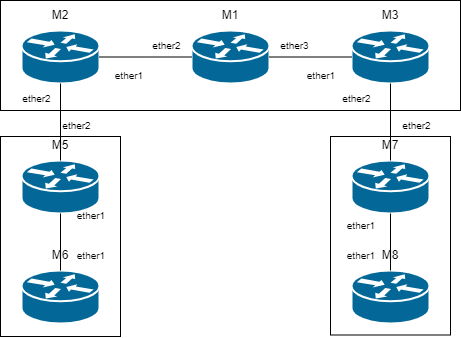

The diagram above was exported from draw.io. Its source (the exported page's mxGraphModel, read from the mxfile embedded in the PNG):
<mxGraphModel dx="891" dy="516" grid="1" gridSize="10" guides="1" tooltips="1" connect="1" arrows="1" fold="1" page="1" pageScale="1" pageWidth="1100" pageHeight="850" background="none" math="0" shadow="0">
  <root>
    <mxCell id="0" />
    <mxCell id="1" parent="0" />
    <mxCell id="1DnttQAGaEd1LcTpyU5W-24" value="" style="rounded=0;whiteSpace=wrap;html=1;" vertex="1" parent="1">
      <mxGeometry x="539" y="456" width="120" height="198.5" as="geometry" />
    </mxCell>
    <mxCell id="1DnttQAGaEd1LcTpyU5W-23" value="" style="rounded=0;whiteSpace=wrap;html=1;" vertex="1" parent="1">
      <mxGeometry x="209" y="456" width="120" height="200" as="geometry" />
    </mxCell>
    <mxCell id="1DnttQAGaEd1LcTpyU5W-22" value="" style="rounded=0;whiteSpace=wrap;html=1;" vertex="1" parent="1">
      <mxGeometry x="209" y="320" width="460" height="110" as="geometry" />
    </mxCell>
    <mxCell id="1DnttQAGaEd1LcTpyU5W-9" value="" style="group" vertex="1" connectable="0" parent="1">
      <mxGeometry x="230" y="320" width="78" height="83" as="geometry" />
    </mxCell>
    <mxCell id="1DnttQAGaEd1LcTpyU5W-5" value="" style="shape=mxgraph.cisco.routers.router;sketch=0;html=1;pointerEvents=1;dashed=0;fillColor=#036897;strokeColor=#ffffff;strokeWidth=2;verticalLabelPosition=bottom;verticalAlign=top;align=center;outlineConnect=0;" vertex="1" parent="1DnttQAGaEd1LcTpyU5W-9">
      <mxGeometry y="30" width="78" height="53" as="geometry" />
    </mxCell>
    <mxCell id="1DnttQAGaEd1LcTpyU5W-8" value="M2" style="text;html=1;align=center;verticalAlign=middle;whiteSpace=wrap;rounded=0;" vertex="1" parent="1DnttQAGaEd1LcTpyU5W-9">
      <mxGeometry x="9" width="60" height="30" as="geometry" />
    </mxCell>
    <mxCell id="1DnttQAGaEd1LcTpyU5W-16" value="" style="group" vertex="1" connectable="0" parent="1">
      <mxGeometry x="560" y="560" width="78" height="83" as="geometry" />
    </mxCell>
    <mxCell id="1DnttQAGaEd1LcTpyU5W-3" value="" style="shape=mxgraph.cisco.routers.router;sketch=0;html=1;pointerEvents=1;dashed=0;fillColor=#036897;strokeColor=#ffffff;strokeWidth=2;verticalLabelPosition=bottom;verticalAlign=top;align=center;outlineConnect=0;" vertex="1" parent="1DnttQAGaEd1LcTpyU5W-16">
      <mxGeometry y="30" width="78" height="53" as="geometry" />
    </mxCell>
    <mxCell id="1DnttQAGaEd1LcTpyU5W-15" value="M8" style="text;html=1;align=center;verticalAlign=middle;whiteSpace=wrap;rounded=0;" vertex="1" parent="1DnttQAGaEd1LcTpyU5W-16">
      <mxGeometry x="9" width="60" height="30" as="geometry" />
    </mxCell>
    <mxCell id="1DnttQAGaEd1LcTpyU5W-44" value="&lt;font style=&quot;font-size: 10px;&quot;&gt;ether1&lt;/font&gt;" style="text;html=1;align=center;verticalAlign=middle;whiteSpace=wrap;rounded=0;" vertex="1" parent="1DnttQAGaEd1LcTpyU5W-16">
      <mxGeometry x="-20" width="60" height="30" as="geometry" />
    </mxCell>
    <mxCell id="1DnttQAGaEd1LcTpyU5W-17" value="" style="group" vertex="1" connectable="0" parent="1">
      <mxGeometry x="560" y="450" width="90" height="83" as="geometry" />
    </mxCell>
    <mxCell id="1DnttQAGaEd1LcTpyU5W-4" value="" style="shape=mxgraph.cisco.routers.router;sketch=0;html=1;pointerEvents=1;dashed=0;fillColor=#036897;strokeColor=#ffffff;strokeWidth=2;verticalLabelPosition=bottom;verticalAlign=top;align=center;outlineConnect=0;" vertex="1" parent="1DnttQAGaEd1LcTpyU5W-17">
      <mxGeometry y="30" width="78" height="53" as="geometry" />
    </mxCell>
    <mxCell id="1DnttQAGaEd1LcTpyU5W-14" value="M7" style="text;html=1;align=center;verticalAlign=middle;whiteSpace=wrap;rounded=0;" vertex="1" parent="1DnttQAGaEd1LcTpyU5W-17">
      <mxGeometry x="9" width="60" height="30" as="geometry" />
    </mxCell>
    <mxCell id="1DnttQAGaEd1LcTpyU5W-38" value="ether2" style="text;html=1;align=center;verticalAlign=middle;resizable=0;points=[];autosize=1;strokeColor=none;fillColor=none;fontSize=10;" vertex="1" parent="1DnttQAGaEd1LcTpyU5W-17">
      <mxGeometry x="40" y="-20" width="50" height="30" as="geometry" />
    </mxCell>
    <mxCell id="1DnttQAGaEd1LcTpyU5W-18" value="" style="group" vertex="1" connectable="0" parent="1">
      <mxGeometry x="560" y="320" width="78" height="83" as="geometry" />
    </mxCell>
    <mxCell id="1DnttQAGaEd1LcTpyU5W-7" value="" style="shape=mxgraph.cisco.routers.router;sketch=0;html=1;pointerEvents=1;dashed=0;fillColor=#036897;strokeColor=#ffffff;strokeWidth=2;verticalLabelPosition=bottom;verticalAlign=top;align=center;outlineConnect=0;" vertex="1" parent="1DnttQAGaEd1LcTpyU5W-18">
      <mxGeometry y="30" width="78" height="53" as="geometry" />
    </mxCell>
    <mxCell id="1DnttQAGaEd1LcTpyU5W-11" value="M3" style="text;html=1;align=center;verticalAlign=middle;whiteSpace=wrap;rounded=0;" vertex="1" parent="1DnttQAGaEd1LcTpyU5W-18">
      <mxGeometry x="9" width="60" height="30" as="geometry" />
    </mxCell>
    <mxCell id="1DnttQAGaEd1LcTpyU5W-19" value="" style="group" vertex="1" connectable="0" parent="1">
      <mxGeometry x="400" y="320" width="78" height="83" as="geometry" />
    </mxCell>
    <mxCell id="1DnttQAGaEd1LcTpyU5W-6" value="" style="shape=mxgraph.cisco.routers.router;sketch=0;html=1;pointerEvents=1;dashed=0;fillColor=#036897;strokeColor=#ffffff;strokeWidth=2;verticalLabelPosition=bottom;verticalAlign=top;align=center;outlineConnect=0;" vertex="1" parent="1DnttQAGaEd1LcTpyU5W-19">
      <mxGeometry y="30" width="78" height="53" as="geometry" />
    </mxCell>
    <mxCell id="1DnttQAGaEd1LcTpyU5W-10" value="M1" style="text;html=1;align=center;verticalAlign=middle;whiteSpace=wrap;rounded=0;" vertex="1" parent="1DnttQAGaEd1LcTpyU5W-19">
      <mxGeometry x="9" width="60" height="30" as="geometry" />
    </mxCell>
    <mxCell id="1DnttQAGaEd1LcTpyU5W-25" value="" style="endArrow=none;html=1;rounded=0;entryX=0;entryY=0.5;entryDx=0;entryDy=0;entryPerimeter=0;exitX=1;exitY=0.5;exitDx=0;exitDy=0;exitPerimeter=0;" edge="1" parent="1" source="1DnttQAGaEd1LcTpyU5W-5" target="1DnttQAGaEd1LcTpyU5W-6">
      <mxGeometry width="50" height="50" relative="1" as="geometry">
        <mxPoint x="370" y="640" as="sourcePoint" />
        <mxPoint x="420" y="590" as="targetPoint" />
      </mxGeometry>
    </mxCell>
    <mxCell id="1DnttQAGaEd1LcTpyU5W-26" value="" style="endArrow=none;html=1;rounded=0;entryX=0;entryY=0.5;entryDx=0;entryDy=0;entryPerimeter=0;exitX=1;exitY=0.5;exitDx=0;exitDy=0;exitPerimeter=0;" edge="1" parent="1" source="1DnttQAGaEd1LcTpyU5W-6" target="1DnttQAGaEd1LcTpyU5W-7">
      <mxGeometry width="50" height="50" relative="1" as="geometry">
        <mxPoint x="370" y="520" as="sourcePoint" />
        <mxPoint x="420" y="470" as="targetPoint" />
      </mxGeometry>
    </mxCell>
    <mxCell id="1DnttQAGaEd1LcTpyU5W-20" value="" style="group" vertex="1" connectable="0" parent="1">
      <mxGeometry x="230" y="450" width="80" height="83" as="geometry" />
    </mxCell>
    <mxCell id="1DnttQAGaEd1LcTpyU5W-2" value="" style="shape=mxgraph.cisco.routers.router;sketch=0;html=1;pointerEvents=1;dashed=0;fillColor=#036897;strokeColor=#ffffff;strokeWidth=2;verticalLabelPosition=bottom;verticalAlign=top;align=center;outlineConnect=0;" vertex="1" parent="1DnttQAGaEd1LcTpyU5W-20">
      <mxGeometry y="30" width="78" height="53" as="geometry" />
    </mxCell>
    <mxCell id="1DnttQAGaEd1LcTpyU5W-12" value="M5" style="text;html=1;align=center;verticalAlign=middle;whiteSpace=wrap;rounded=0;" vertex="1" parent="1DnttQAGaEd1LcTpyU5W-20">
      <mxGeometry x="9" width="60" height="30" as="geometry" />
    </mxCell>
    <mxCell id="1DnttQAGaEd1LcTpyU5W-35" value="ether2" style="text;html=1;align=center;verticalAlign=middle;resizable=0;points=[];autosize=1;strokeColor=none;fillColor=none;fontSize=10;" vertex="1" parent="1DnttQAGaEd1LcTpyU5W-20">
      <mxGeometry x="30" y="-20" width="50" height="30" as="geometry" />
    </mxCell>
    <mxCell id="1DnttQAGaEd1LcTpyU5W-21" value="" style="group" vertex="1" connectable="0" parent="1">
      <mxGeometry x="230" y="560" width="100" height="83" as="geometry" />
    </mxCell>
    <mxCell id="1DnttQAGaEd1LcTpyU5W-1" value="" style="shape=mxgraph.cisco.routers.router;sketch=0;html=1;pointerEvents=1;dashed=0;fillColor=#036897;strokeColor=#ffffff;strokeWidth=2;verticalLabelPosition=bottom;verticalAlign=top;align=center;outlineConnect=0;" vertex="1" parent="1DnttQAGaEd1LcTpyU5W-21">
      <mxGeometry y="30" width="78" height="53" as="geometry" />
    </mxCell>
    <mxCell id="1DnttQAGaEd1LcTpyU5W-13" value="M6" style="text;html=1;align=center;verticalAlign=middle;whiteSpace=wrap;rounded=0;" vertex="1" parent="1DnttQAGaEd1LcTpyU5W-21">
      <mxGeometry x="9" width="60" height="30" as="geometry" />
    </mxCell>
    <mxCell id="1DnttQAGaEd1LcTpyU5W-43" value="&lt;font style=&quot;font-size: 10px;&quot;&gt;ether1&lt;/font&gt;" style="text;html=1;align=center;verticalAlign=middle;whiteSpace=wrap;rounded=0;" vertex="1" parent="1DnttQAGaEd1LcTpyU5W-21">
      <mxGeometry x="40" width="60" height="30" as="geometry" />
    </mxCell>
    <mxCell id="1DnttQAGaEd1LcTpyU5W-29" value="" style="endArrow=none;html=1;rounded=0;entryX=0.5;entryY=1;entryDx=0;entryDy=0;entryPerimeter=0;exitX=0.5;exitY=0;exitDx=0;exitDy=0;exitPerimeter=0;" edge="1" parent="1" source="1DnttQAGaEd1LcTpyU5W-4" target="1DnttQAGaEd1LcTpyU5W-7">
      <mxGeometry width="50" height="50" relative="1" as="geometry">
        <mxPoint x="380" y="580" as="sourcePoint" />
        <mxPoint x="430" y="530" as="targetPoint" />
      </mxGeometry>
    </mxCell>
    <mxCell id="1DnttQAGaEd1LcTpyU5W-30" value="" style="endArrow=none;html=1;rounded=0;entryX=0.5;entryY=1;entryDx=0;entryDy=0;entryPerimeter=0;exitX=0.5;exitY=0;exitDx=0;exitDy=0;exitPerimeter=0;" edge="1" parent="1" source="1DnttQAGaEd1LcTpyU5W-2" target="1DnttQAGaEd1LcTpyU5W-5">
      <mxGeometry width="50" height="50" relative="1" as="geometry">
        <mxPoint x="70" y="530" as="sourcePoint" />
        <mxPoint x="120" y="480" as="targetPoint" />
      </mxGeometry>
    </mxCell>
    <mxCell id="1DnttQAGaEd1LcTpyU5W-31" value="" style="endArrow=none;html=1;rounded=0;entryX=0.5;entryY=1;entryDx=0;entryDy=0;entryPerimeter=0;exitX=0.5;exitY=0;exitDx=0;exitDy=0;exitPerimeter=0;" edge="1" parent="1" source="1DnttQAGaEd1LcTpyU5W-1" target="1DnttQAGaEd1LcTpyU5W-2">
      <mxGeometry width="50" height="50" relative="1" as="geometry">
        <mxPoint x="50" y="590" as="sourcePoint" />
        <mxPoint x="100" y="540" as="targetPoint" />
      </mxGeometry>
    </mxCell>
    <mxCell id="1DnttQAGaEd1LcTpyU5W-32" value="" style="endArrow=none;html=1;rounded=0;entryX=0.5;entryY=1;entryDx=0;entryDy=0;entryPerimeter=0;exitX=0.5;exitY=0;exitDx=0;exitDy=0;exitPerimeter=0;" edge="1" parent="1" source="1DnttQAGaEd1LcTpyU5W-3" target="1DnttQAGaEd1LcTpyU5W-4">
      <mxGeometry width="50" height="50" relative="1" as="geometry">
        <mxPoint x="430" y="650" as="sourcePoint" />
        <mxPoint x="480" y="600" as="targetPoint" />
      </mxGeometry>
    </mxCell>
    <mxCell id="1DnttQAGaEd1LcTpyU5W-33" value="&lt;font style=&quot;font-size: 10px;&quot;&gt;ether1&lt;/font&gt;" style="text;html=1;align=center;verticalAlign=middle;whiteSpace=wrap;rounded=0;" vertex="1" parent="1">
      <mxGeometry x="308" y="380" width="60" height="30" as="geometry" />
    </mxCell>
    <mxCell id="1DnttQAGaEd1LcTpyU5W-34" value="ether2" style="text;html=1;align=center;verticalAlign=middle;resizable=0;points=[];autosize=1;strokeColor=none;fillColor=none;fontSize=10;" vertex="1" parent="1">
      <mxGeometry x="220" y="403" width="50" height="30" as="geometry" />
    </mxCell>
    <mxCell id="1DnttQAGaEd1LcTpyU5W-36" value="&lt;font style=&quot;font-size: 10px;&quot;&gt;ether1&lt;/font&gt;" style="text;html=1;align=center;verticalAlign=middle;whiteSpace=wrap;rounded=0;" vertex="1" parent="1">
      <mxGeometry x="270" y="520" width="60" height="30" as="geometry" />
    </mxCell>
    <mxCell id="1DnttQAGaEd1LcTpyU5W-37" value="ether2" style="text;html=1;align=center;verticalAlign=middle;resizable=0;points=[];autosize=1;strokeColor=none;fillColor=none;fontSize=10;" vertex="1" parent="1">
      <mxGeometry x="540" y="403" width="50" height="30" as="geometry" />
    </mxCell>
    <mxCell id="1DnttQAGaEd1LcTpyU5W-39" value="&lt;font style=&quot;font-size: 10px;&quot;&gt;ether1&lt;/font&gt;" style="text;html=1;align=center;verticalAlign=middle;whiteSpace=wrap;rounded=0;" vertex="1" parent="1">
      <mxGeometry x="540" y="530" width="60" height="30" as="geometry" />
    </mxCell>
    <mxCell id="1DnttQAGaEd1LcTpyU5W-40" value="&lt;font style=&quot;font-size: 10px;&quot;&gt;ether1&lt;/font&gt;" style="text;html=1;align=center;verticalAlign=middle;whiteSpace=wrap;rounded=0;" vertex="1" parent="1">
      <mxGeometry x="500" y="380" width="60" height="30" as="geometry" />
    </mxCell>
    <mxCell id="1DnttQAGaEd1LcTpyU5W-41" value="ether2" style="text;html=1;align=center;verticalAlign=middle;resizable=0;points=[];autosize=1;strokeColor=none;fillColor=none;fontSize=10;" vertex="1" parent="1">
      <mxGeometry x="350" y="350" width="50" height="30" as="geometry" />
    </mxCell>
    <mxCell id="1DnttQAGaEd1LcTpyU5W-42" value="ether3" style="text;html=1;align=center;verticalAlign=middle;resizable=0;points=[];autosize=1;strokeColor=none;fillColor=none;fontSize=10;" vertex="1" parent="1">
      <mxGeometry x="478" y="350" width="50" height="30" as="geometry" />
    </mxCell>
  </root>
</mxGraphModel>